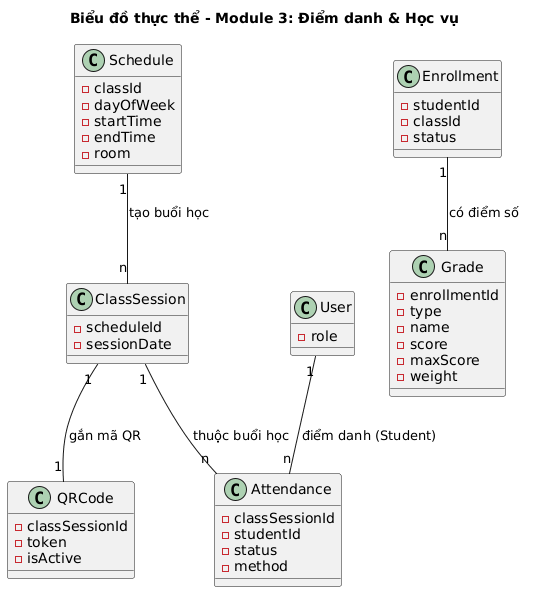

The diagram above was rendered by PlantUML. Its source (embedded in the PNG):
@startuml
title Biểu đồ thực thể - Module 3: Điểm danh & Học vụ

class Schedule {
  -classId
  -dayOfWeek
  -startTime
  -endTime
  -room
}

class ClassSession {
  -scheduleId
  -sessionDate
}

class QRCode {
  -classSessionId
  -token
  -isActive
}

class Attendance {
  -classSessionId
  -studentId
  -status
  -method
}

class Enrollment {
  -studentId
  -classId
  -status
}

class Grade {
  -enrollmentId
  -type
  -name
  -score
  -maxScore
  -weight
}

class User {
  -role
}

Schedule "1" -- "n" ClassSession : tạo buổi học
ClassSession "1" -- "1" QRCode : gắn mã QR
User "1" -- "n" Attendance : điểm danh (Student)
ClassSession "1" -- "n" Attendance : thuộc buổi học
Enrollment "1" -- "n" Grade : có điểm số
@enduml